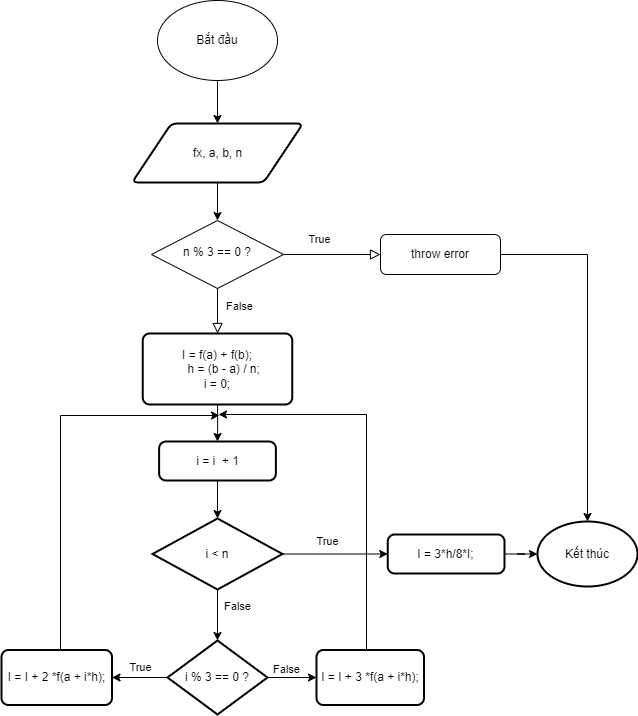

The diagram above was exported from draw.io. Its source (the exported page's mxGraphModel, read from the mxfile embedded in the PNG):
<mxGraphModel dx="1050" dy="621" grid="0" gridSize="10" guides="1" tooltips="1" connect="1" arrows="1" fold="1" page="1" pageScale="1" pageWidth="827" pageHeight="1169" math="0" shadow="0">
  <root>
    <mxCell id="WIyWlLk6GJQsqaUBKTNV-0" />
    <mxCell id="WIyWlLk6GJQsqaUBKTNV-1" parent="WIyWlLk6GJQsqaUBKTNV-0" />
    <mxCell id="WIyWlLk6GJQsqaUBKTNV-5" value="True" style="edgeStyle=orthogonalEdgeStyle;rounded=0;html=1;jettySize=auto;orthogonalLoop=1;fontSize=11;endArrow=block;endFill=0;endSize=8;strokeWidth=1;shadow=0;labelBackgroundColor=none;" parent="WIyWlLk6GJQsqaUBKTNV-1" source="WIyWlLk6GJQsqaUBKTNV-6" target="WIyWlLk6GJQsqaUBKTNV-7" edge="1">
      <mxGeometry x="-0.2577" y="15" relative="1" as="geometry">
        <mxPoint as="offset" />
      </mxGeometry>
    </mxCell>
    <mxCell id="WIyWlLk6GJQsqaUBKTNV-6" value="n % 3 == 0 ?" style="rhombus;whiteSpace=wrap;html=1;shadow=0;fontFamily=Helvetica;fontSize=12;align=center;strokeWidth=1;spacing=6;spacingTop=-4;" parent="WIyWlLk6GJQsqaUBKTNV-1" vertex="1">
      <mxGeometry x="278" y="237" width="132" height="68" as="geometry" />
    </mxCell>
    <mxCell id="WIyWlLk6GJQsqaUBKTNV-7" value="throw error" style="rounded=1;whiteSpace=wrap;html=1;fontSize=12;glass=0;strokeWidth=1;shadow=0;" parent="WIyWlLk6GJQsqaUBKTNV-1" vertex="1">
      <mxGeometry x="507" y="251" width="120" height="40" as="geometry" />
    </mxCell>
    <mxCell id="ZODKulD-u56Na_J42hTD-1" style="edgeStyle=orthogonalEdgeStyle;rounded=0;orthogonalLoop=1;jettySize=auto;html=1;entryX=0.5;entryY=0;entryDx=0;entryDy=0;" edge="1" parent="WIyWlLk6GJQsqaUBKTNV-1" source="ZODKulD-u56Na_J42hTD-0" target="ZODKulD-u56Na_J42hTD-2">
      <mxGeometry relative="1" as="geometry">
        <mxPoint x="344" y="147" as="targetPoint" />
      </mxGeometry>
    </mxCell>
    <mxCell id="ZODKulD-u56Na_J42hTD-0" value="Bắt đầu" style="ellipse;whiteSpace=wrap;html=1;" vertex="1" parent="WIyWlLk6GJQsqaUBKTNV-1">
      <mxGeometry x="284" y="17" width="120" height="80" as="geometry" />
    </mxCell>
    <mxCell id="ZODKulD-u56Na_J42hTD-3" style="edgeStyle=orthogonalEdgeStyle;rounded=0;orthogonalLoop=1;jettySize=auto;html=1;entryX=0.5;entryY=0;entryDx=0;entryDy=0;" edge="1" parent="WIyWlLk6GJQsqaUBKTNV-1" source="ZODKulD-u56Na_J42hTD-2" target="WIyWlLk6GJQsqaUBKTNV-6">
      <mxGeometry relative="1" as="geometry" />
    </mxCell>
    <mxCell id="ZODKulD-u56Na_J42hTD-2" value="&lt;span style=&quot;color: rgb(0, 0, 0); font-family: Helvetica; font-size: 12px; font-style: normal; font-variant-ligatures: normal; font-variant-caps: normal; font-weight: 400; letter-spacing: normal; orphans: 2; text-align: center; text-indent: 0px; text-transform: none; widows: 2; word-spacing: 0px; -webkit-text-stroke-width: 0px; background-color: rgb(251, 251, 251); text-decoration-thickness: initial; text-decoration-style: initial; text-decoration-color: initial; float: none; display: inline !important;&quot;&gt;fx, a, b, n&lt;/span&gt;" style="shape=parallelogram;html=1;strokeWidth=2;perimeter=parallelogramPerimeter;whiteSpace=wrap;rounded=1;arcSize=12;size=0.23;" vertex="1" parent="WIyWlLk6GJQsqaUBKTNV-1">
      <mxGeometry x="258.5" y="140" width="171" height="59" as="geometry" />
    </mxCell>
    <mxCell id="ZODKulD-u56Na_J42hTD-5" value="" style="rounded=0;html=1;jettySize=auto;orthogonalLoop=1;fontSize=11;endArrow=block;endFill=0;endSize=8;strokeWidth=1;shadow=0;labelBackgroundColor=none;edgeStyle=orthogonalEdgeStyle;" edge="1" parent="WIyWlLk6GJQsqaUBKTNV-1" source="WIyWlLk6GJQsqaUBKTNV-6" target="ZODKulD-u56Na_J42hTD-4">
      <mxGeometry x="0.5429" y="16" relative="1" as="geometry">
        <mxPoint as="offset" />
        <mxPoint x="344" y="315" as="sourcePoint" />
        <mxPoint x="344" y="455" as="targetPoint" />
      </mxGeometry>
    </mxCell>
    <mxCell id="ZODKulD-u56Na_J42hTD-36" value="False" style="edgeLabel;html=1;align=center;verticalAlign=middle;resizable=0;points=[];" vertex="1" connectable="0" parent="ZODKulD-u56Na_J42hTD-5">
      <mxGeometry x="-0.1486" y="-3" relative="1" as="geometry">
        <mxPoint x="24" y="-2" as="offset" />
      </mxGeometry>
    </mxCell>
    <mxCell id="ZODKulD-u56Na_J42hTD-30" value="" style="edgeStyle=orthogonalEdgeStyle;rounded=0;orthogonalLoop=1;jettySize=auto;html=1;" edge="1" parent="WIyWlLk6GJQsqaUBKTNV-1" source="ZODKulD-u56Na_J42hTD-4" target="ZODKulD-u56Na_J42hTD-29">
      <mxGeometry relative="1" as="geometry" />
    </mxCell>
    <mxCell id="ZODKulD-u56Na_J42hTD-4" value="&lt;div&gt;I = f(a) + f(b);&lt;/div&gt;&lt;div&gt;&amp;nbsp; &amp;nbsp; h = (b - a) / n;&lt;/div&gt;&lt;div&gt;i = 0;&lt;/div&gt;" style="rounded=1;whiteSpace=wrap;html=1;absoluteArcSize=1;arcSize=14;strokeWidth=2;" vertex="1" parent="WIyWlLk6GJQsqaUBKTNV-1">
      <mxGeometry x="269.25" y="350" width="149.5" height="71" as="geometry" />
    </mxCell>
    <mxCell id="ZODKulD-u56Na_J42hTD-24" style="edgeStyle=orthogonalEdgeStyle;rounded=0;orthogonalLoop=1;jettySize=auto;html=1;exitX=0.5;exitY=0;exitDx=0;exitDy=0;" edge="1" parent="WIyWlLk6GJQsqaUBKTNV-1" source="ZODKulD-u56Na_J42hTD-7">
      <mxGeometry relative="1" as="geometry">
        <mxPoint x="346" y="432" as="targetPoint" />
        <mxPoint x="144" y="560" as="sourcePoint" />
        <Array as="points">
          <mxPoint x="187" y="671" />
          <mxPoint x="187" y="432" />
        </Array>
      </mxGeometry>
    </mxCell>
    <mxCell id="ZODKulD-u56Na_J42hTD-7" value="I = I + 2 *f(a + i*h);" style="rounded=1;whiteSpace=wrap;html=1;absoluteArcSize=1;arcSize=14;strokeWidth=2;" vertex="1" parent="WIyWlLk6GJQsqaUBKTNV-1">
      <mxGeometry x="128" y="666.5" width="110.5" height="55" as="geometry" />
    </mxCell>
    <mxCell id="ZODKulD-u56Na_J42hTD-44" value="" style="edgeStyle=orthogonalEdgeStyle;rounded=0;orthogonalLoop=1;jettySize=auto;html=1;" edge="1" parent="WIyWlLk6GJQsqaUBKTNV-1" source="ZODKulD-u56Na_J42hTD-9" target="ZODKulD-u56Na_J42hTD-43">
      <mxGeometry relative="1" as="geometry" />
    </mxCell>
    <mxCell id="ZODKulD-u56Na_J42hTD-46" value="True" style="edgeLabel;html=1;align=center;verticalAlign=middle;resizable=0;points=[];" vertex="1" connectable="0" parent="ZODKulD-u56Na_J42hTD-44">
      <mxGeometry x="-0.1601" y="2" relative="1" as="geometry">
        <mxPoint y="-11" as="offset" />
      </mxGeometry>
    </mxCell>
    <mxCell id="ZODKulD-u56Na_J42hTD-9" value="i &amp;lt; n" style="strokeWidth=2;html=1;shape=mxgraph.flowchart.decision;whiteSpace=wrap;" vertex="1" parent="WIyWlLk6GJQsqaUBKTNV-1">
      <mxGeometry x="279" y="535" width="130" height="71" as="geometry" />
    </mxCell>
    <mxCell id="ZODKulD-u56Na_J42hTD-14" value="Kết thúc" style="strokeWidth=2;html=1;shape=mxgraph.flowchart.start_2;whiteSpace=wrap;" vertex="1" parent="WIyWlLk6GJQsqaUBKTNV-1">
      <mxGeometry x="664" y="538" width="100" height="65" as="geometry" />
    </mxCell>
    <mxCell id="ZODKulD-u56Na_J42hTD-18" style="edgeStyle=orthogonalEdgeStyle;rounded=0;orthogonalLoop=1;jettySize=auto;html=1;entryX=0.5;entryY=0;entryDx=0;entryDy=0;entryPerimeter=0;exitX=1;exitY=0.5;exitDx=0;exitDy=0;" edge="1" parent="WIyWlLk6GJQsqaUBKTNV-1" source="WIyWlLk6GJQsqaUBKTNV-7" target="ZODKulD-u56Na_J42hTD-14">
      <mxGeometry relative="1" as="geometry" />
    </mxCell>
    <mxCell id="ZODKulD-u56Na_J42hTD-23" value="" style="edgeStyle=orthogonalEdgeStyle;rounded=0;orthogonalLoop=1;jettySize=auto;html=1;" edge="1" parent="WIyWlLk6GJQsqaUBKTNV-1" source="ZODKulD-u56Na_J42hTD-19" target="ZODKulD-u56Na_J42hTD-7">
      <mxGeometry relative="1" as="geometry" />
    </mxCell>
    <mxCell id="ZODKulD-u56Na_J42hTD-25" value="True" style="edgeLabel;html=1;align=center;verticalAlign=middle;resizable=0;points=[];" vertex="1" connectable="0" parent="ZODKulD-u56Na_J42hTD-23">
      <mxGeometry x="-0.0202" y="-3" relative="1" as="geometry">
        <mxPoint x="-1" y="-8" as="offset" />
      </mxGeometry>
    </mxCell>
    <mxCell id="ZODKulD-u56Na_J42hTD-26" value="" style="edgeStyle=orthogonalEdgeStyle;rounded=0;orthogonalLoop=1;jettySize=auto;html=1;" edge="1" parent="WIyWlLk6GJQsqaUBKTNV-1" source="ZODKulD-u56Na_J42hTD-19" target="ZODKulD-u56Na_J42hTD-22">
      <mxGeometry relative="1" as="geometry" />
    </mxCell>
    <mxCell id="ZODKulD-u56Na_J42hTD-27" value="False" style="edgeLabel;html=1;align=center;verticalAlign=middle;resizable=0;points=[];" vertex="1" connectable="0" parent="ZODKulD-u56Na_J42hTD-26">
      <mxGeometry x="-0.4537" y="-1" relative="1" as="geometry">
        <mxPoint x="5" y="-10" as="offset" />
      </mxGeometry>
    </mxCell>
    <mxCell id="ZODKulD-u56Na_J42hTD-19" value="i % 3 == 0 ?" style="strokeWidth=2;html=1;shape=mxgraph.flowchart.decision;whiteSpace=wrap;" vertex="1" parent="WIyWlLk6GJQsqaUBKTNV-1">
      <mxGeometry x="294.01" y="657" width="100" height="74" as="geometry" />
    </mxCell>
    <mxCell id="ZODKulD-u56Na_J42hTD-20" style="edgeStyle=orthogonalEdgeStyle;rounded=0;orthogonalLoop=1;jettySize=auto;html=1;entryX=0.5;entryY=0;entryDx=0;entryDy=0;entryPerimeter=0;" edge="1" parent="WIyWlLk6GJQsqaUBKTNV-1" source="ZODKulD-u56Na_J42hTD-9" target="ZODKulD-u56Na_J42hTD-19">
      <mxGeometry relative="1" as="geometry" />
    </mxCell>
    <mxCell id="ZODKulD-u56Na_J42hTD-33" value="False" style="edgeLabel;html=1;align=center;verticalAlign=middle;resizable=0;points=[];" vertex="1" connectable="0" parent="ZODKulD-u56Na_J42hTD-20">
      <mxGeometry x="-0.2471" y="1" relative="1" as="geometry">
        <mxPoint x="18" y="-3" as="offset" />
      </mxGeometry>
    </mxCell>
    <mxCell id="ZODKulD-u56Na_J42hTD-32" style="edgeStyle=orthogonalEdgeStyle;rounded=0;orthogonalLoop=1;jettySize=auto;html=1;exitX=0.5;exitY=0;exitDx=0;exitDy=0;" edge="1" parent="WIyWlLk6GJQsqaUBKTNV-1" source="ZODKulD-u56Na_J42hTD-22">
      <mxGeometry relative="1" as="geometry">
        <mxPoint x="345" y="431" as="targetPoint" />
        <mxPoint x="567.3" y="672.5" as="sourcePoint" />
        <Array as="points">
          <mxPoint x="493" y="431" />
        </Array>
      </mxGeometry>
    </mxCell>
    <mxCell id="ZODKulD-u56Na_J42hTD-22" value="I = I + 3 *f(a + i*h);" style="rounded=1;whiteSpace=wrap;html=1;absoluteArcSize=1;arcSize=14;strokeWidth=2;" vertex="1" parent="WIyWlLk6GJQsqaUBKTNV-1">
      <mxGeometry x="443" y="666.5" width="107.5" height="55" as="geometry" />
    </mxCell>
    <mxCell id="ZODKulD-u56Na_J42hTD-31" value="" style="edgeStyle=orthogonalEdgeStyle;rounded=0;orthogonalLoop=1;jettySize=auto;html=1;" edge="1" parent="WIyWlLk6GJQsqaUBKTNV-1" source="ZODKulD-u56Na_J42hTD-29" target="ZODKulD-u56Na_J42hTD-9">
      <mxGeometry relative="1" as="geometry" />
    </mxCell>
    <mxCell id="ZODKulD-u56Na_J42hTD-29" value="&lt;div&gt;i = i&amp;nbsp; + 1&lt;/div&gt;" style="rounded=1;whiteSpace=wrap;html=1;absoluteArcSize=1;arcSize=14;strokeWidth=2;" vertex="1" parent="WIyWlLk6GJQsqaUBKTNV-1">
      <mxGeometry x="285.63" y="458" width="116.75" height="39" as="geometry" />
    </mxCell>
    <mxCell id="ZODKulD-u56Na_J42hTD-45" value="" style="edgeStyle=orthogonalEdgeStyle;rounded=0;orthogonalLoop=1;jettySize=auto;html=1;" edge="1" parent="WIyWlLk6GJQsqaUBKTNV-1" source="ZODKulD-u56Na_J42hTD-43" target="ZODKulD-u56Na_J42hTD-14">
      <mxGeometry relative="1" as="geometry" />
    </mxCell>
    <mxCell id="ZODKulD-u56Na_J42hTD-43" value="&lt;div&gt;I = 3*h/8*I;&lt;/div&gt;" style="rounded=1;whiteSpace=wrap;html=1;absoluteArcSize=1;arcSize=14;strokeWidth=2;" vertex="1" parent="WIyWlLk6GJQsqaUBKTNV-1">
      <mxGeometry x="514.25" y="551" width="116.75" height="39" as="geometry" />
    </mxCell>
  </root>
</mxGraphModel>